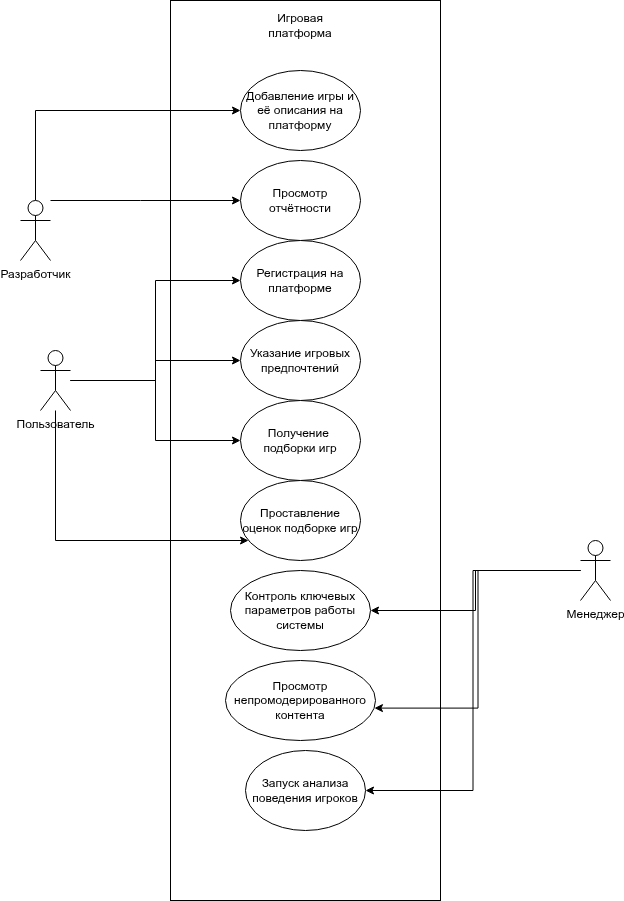

The diagram above was exported from draw.io. Its source (the exported page's mxGraphModel, read from the mxfile embedded in the PNG):
<mxGraphModel dx="1384" dy="1899" grid="1" gridSize="10" guides="1" tooltips="1" connect="1" arrows="1" fold="1" page="1" pageScale="1" pageWidth="827" pageHeight="1169" math="0" shadow="0">
  <root>
    <mxCell id="WIyWlLk6GJQsqaUBKTNV-0" />
    <mxCell id="WIyWlLk6GJQsqaUBKTNV-1" parent="WIyWlLk6GJQsqaUBKTNV-0" />
    <mxCell id="t0G7QF4fx1piLThFc2al-9" value="" style="rounded=0;whiteSpace=wrap;html=1;" parent="WIyWlLk6GJQsqaUBKTNV-1" vertex="1">
      <mxGeometry x="240" y="-80" width="270" height="900" as="geometry" />
    </mxCell>
    <mxCell id="0Z7Siutm5EeNNmNUfu3L-6" style="edgeStyle=orthogonalEdgeStyle;rounded=0;orthogonalLoop=1;jettySize=auto;html=1;" parent="WIyWlLk6GJQsqaUBKTNV-1" source="0Z7Siutm5EeNNmNUfu3L-0" target="0Z7Siutm5EeNNmNUfu3L-3" edge="1">
      <mxGeometry relative="1" as="geometry" />
    </mxCell>
    <mxCell id="0Z7Siutm5EeNNmNUfu3L-10" style="edgeStyle=orthogonalEdgeStyle;rounded=0;orthogonalLoop=1;jettySize=auto;html=1;" parent="WIyWlLk6GJQsqaUBKTNV-1" source="0Z7Siutm5EeNNmNUfu3L-0" target="0Z7Siutm5EeNNmNUfu3L-9" edge="1">
      <mxGeometry relative="1" as="geometry">
        <Array as="points">
          <mxPoint x="125" y="460" />
        </Array>
      </mxGeometry>
    </mxCell>
    <mxCell id="t0G7QF4fx1piLThFc2al-6" style="edgeStyle=orthogonalEdgeStyle;rounded=0;orthogonalLoop=1;jettySize=auto;html=1;entryX=0;entryY=0.5;entryDx=0;entryDy=0;" parent="WIyWlLk6GJQsqaUBKTNV-1" source="0Z7Siutm5EeNNmNUfu3L-0" target="t0G7QF4fx1piLThFc2al-4" edge="1">
      <mxGeometry relative="1" as="geometry" />
    </mxCell>
    <mxCell id="t0G7QF4fx1piLThFc2al-7" style="edgeStyle=orthogonalEdgeStyle;rounded=0;orthogonalLoop=1;jettySize=auto;html=1;entryX=0;entryY=0.5;entryDx=0;entryDy=0;" parent="WIyWlLk6GJQsqaUBKTNV-1" source="0Z7Siutm5EeNNmNUfu3L-0" target="t0G7QF4fx1piLThFc2al-5" edge="1">
      <mxGeometry relative="1" as="geometry" />
    </mxCell>
    <mxCell id="0Z7Siutm5EeNNmNUfu3L-0" value="Пользователь" style="shape=umlActor;verticalLabelPosition=bottom;verticalAlign=top;html=1;outlineConnect=0;" parent="WIyWlLk6GJQsqaUBKTNV-1" vertex="1">
      <mxGeometry x="110" y="270" width="30" height="60" as="geometry" />
    </mxCell>
    <mxCell id="t0G7QF4fx1piLThFc2al-1" style="edgeStyle=orthogonalEdgeStyle;rounded=0;orthogonalLoop=1;jettySize=auto;html=1;entryX=1;entryY=0.5;entryDx=0;entryDy=0;" parent="WIyWlLk6GJQsqaUBKTNV-1" source="0Z7Siutm5EeNNmNUfu3L-1" target="t0G7QF4fx1piLThFc2al-0" edge="1">
      <mxGeometry relative="1" as="geometry" />
    </mxCell>
    <mxCell id="t0G7QF4fx1piLThFc2al-12" style="edgeStyle=orthogonalEdgeStyle;rounded=0;orthogonalLoop=1;jettySize=auto;html=1;entryX=1;entryY=0.5;entryDx=0;entryDy=0;" parent="WIyWlLk6GJQsqaUBKTNV-1" source="0Z7Siutm5EeNNmNUfu3L-1" target="t0G7QF4fx1piLThFc2al-11" edge="1">
      <mxGeometry relative="1" as="geometry" />
    </mxCell>
    <mxCell id="0Z7Siutm5EeNNmNUfu3L-1" value="Менеджер" style="shape=umlActor;verticalLabelPosition=bottom;verticalAlign=top;html=1;outlineConnect=0;" parent="WIyWlLk6GJQsqaUBKTNV-1" vertex="1">
      <mxGeometry x="650" y="460" width="30" height="60" as="geometry" />
    </mxCell>
    <mxCell id="0Z7Siutm5EeNNmNUfu3L-8" style="edgeStyle=orthogonalEdgeStyle;rounded=0;orthogonalLoop=1;jettySize=auto;html=1;" parent="WIyWlLk6GJQsqaUBKTNV-1" source="0Z7Siutm5EeNNmNUfu3L-2" target="0Z7Siutm5EeNNmNUfu3L-7" edge="1">
      <mxGeometry relative="1" as="geometry">
        <Array as="points">
          <mxPoint x="105" y="30" />
        </Array>
      </mxGeometry>
    </mxCell>
    <mxCell id="0Z7Siutm5EeNNmNUfu3L-12" style="edgeStyle=orthogonalEdgeStyle;rounded=0;orthogonalLoop=1;jettySize=auto;html=1;" parent="WIyWlLk6GJQsqaUBKTNV-1" source="0Z7Siutm5EeNNmNUfu3L-2" target="0Z7Siutm5EeNNmNUfu3L-11" edge="1">
      <mxGeometry relative="1" as="geometry">
        <Array as="points">
          <mxPoint x="210" y="120" />
          <mxPoint x="210" y="120" />
        </Array>
      </mxGeometry>
    </mxCell>
    <mxCell id="0Z7Siutm5EeNNmNUfu3L-2" value="Разработчик" style="shape=umlActor;verticalLabelPosition=bottom;verticalAlign=top;html=1;outlineConnect=0;" parent="WIyWlLk6GJQsqaUBKTNV-1" vertex="1">
      <mxGeometry x="90" y="120" width="30" height="60" as="geometry" />
    </mxCell>
    <mxCell id="0Z7Siutm5EeNNmNUfu3L-3" value="Получение&amp;nbsp; подборки игр" style="ellipse;whiteSpace=wrap;html=1;" parent="WIyWlLk6GJQsqaUBKTNV-1" vertex="1">
      <mxGeometry x="310" y="320" width="120" height="80" as="geometry" />
    </mxCell>
    <mxCell id="0Z7Siutm5EeNNmNUfu3L-7" value="Добавление игры и её описания на платформу" style="ellipse;whiteSpace=wrap;html=1;" parent="WIyWlLk6GJQsqaUBKTNV-1" vertex="1">
      <mxGeometry x="310" y="-10" width="120" height="80" as="geometry" />
    </mxCell>
    <mxCell id="0Z7Siutm5EeNNmNUfu3L-9" value="Проставление оценок подборке игр" style="ellipse;whiteSpace=wrap;html=1;" parent="WIyWlLk6GJQsqaUBKTNV-1" vertex="1">
      <mxGeometry x="310" y="400" width="120" height="80" as="geometry" />
    </mxCell>
    <mxCell id="0Z7Siutm5EeNNmNUfu3L-11" value="Просмотр отчётности" style="ellipse;whiteSpace=wrap;html=1;" parent="WIyWlLk6GJQsqaUBKTNV-1" vertex="1">
      <mxGeometry x="310" y="80" width="120" height="80" as="geometry" />
    </mxCell>
    <mxCell id="0Z7Siutm5EeNNmNUfu3L-18" value="Просмотр непромодерированного контента" style="ellipse;whiteSpace=wrap;html=1;" parent="WIyWlLk6GJQsqaUBKTNV-1" vertex="1">
      <mxGeometry x="295" y="580" width="150" height="80" as="geometry" />
    </mxCell>
    <mxCell id="0Z7Siutm5EeNNmNUfu3L-19" style="edgeStyle=orthogonalEdgeStyle;rounded=0;orthogonalLoop=1;jettySize=auto;html=1;entryX=0.993;entryY=0.595;entryDx=0;entryDy=0;entryPerimeter=0;" parent="WIyWlLk6GJQsqaUBKTNV-1" source="0Z7Siutm5EeNNmNUfu3L-1" target="0Z7Siutm5EeNNmNUfu3L-18" edge="1">
      <mxGeometry relative="1" as="geometry" />
    </mxCell>
    <mxCell id="t0G7QF4fx1piLThFc2al-0" value="Контроль ключевых параметров работы системы" style="ellipse;whiteSpace=wrap;html=1;" parent="WIyWlLk6GJQsqaUBKTNV-1" vertex="1">
      <mxGeometry x="300" y="490" width="140" height="80" as="geometry" />
    </mxCell>
    <mxCell id="t0G7QF4fx1piLThFc2al-4" value="Регистрация на платформе" style="ellipse;whiteSpace=wrap;html=1;" parent="WIyWlLk6GJQsqaUBKTNV-1" vertex="1">
      <mxGeometry x="310" y="160" width="120" height="80" as="geometry" />
    </mxCell>
    <mxCell id="t0G7QF4fx1piLThFc2al-5" value="Указание игровых предпочтений" style="ellipse;whiteSpace=wrap;html=1;" parent="WIyWlLk6GJQsqaUBKTNV-1" vertex="1">
      <mxGeometry x="310" y="240" width="120" height="80" as="geometry" />
    </mxCell>
    <mxCell id="t0G7QF4fx1piLThFc2al-10" value="Игровая платформа" style="text;html=1;whiteSpace=wrap;strokeColor=none;fillColor=none;align=center;verticalAlign=middle;rounded=0;" parent="WIyWlLk6GJQsqaUBKTNV-1" vertex="1">
      <mxGeometry x="340" y="-70" width="60" height="30" as="geometry" />
    </mxCell>
    <mxCell id="t0G7QF4fx1piLThFc2al-11" value="Запуск анализа поведения игроков" style="ellipse;whiteSpace=wrap;html=1;" parent="WIyWlLk6GJQsqaUBKTNV-1" vertex="1">
      <mxGeometry x="315" y="670" width="120" height="80" as="geometry" />
    </mxCell>
  </root>
</mxGraphModel>